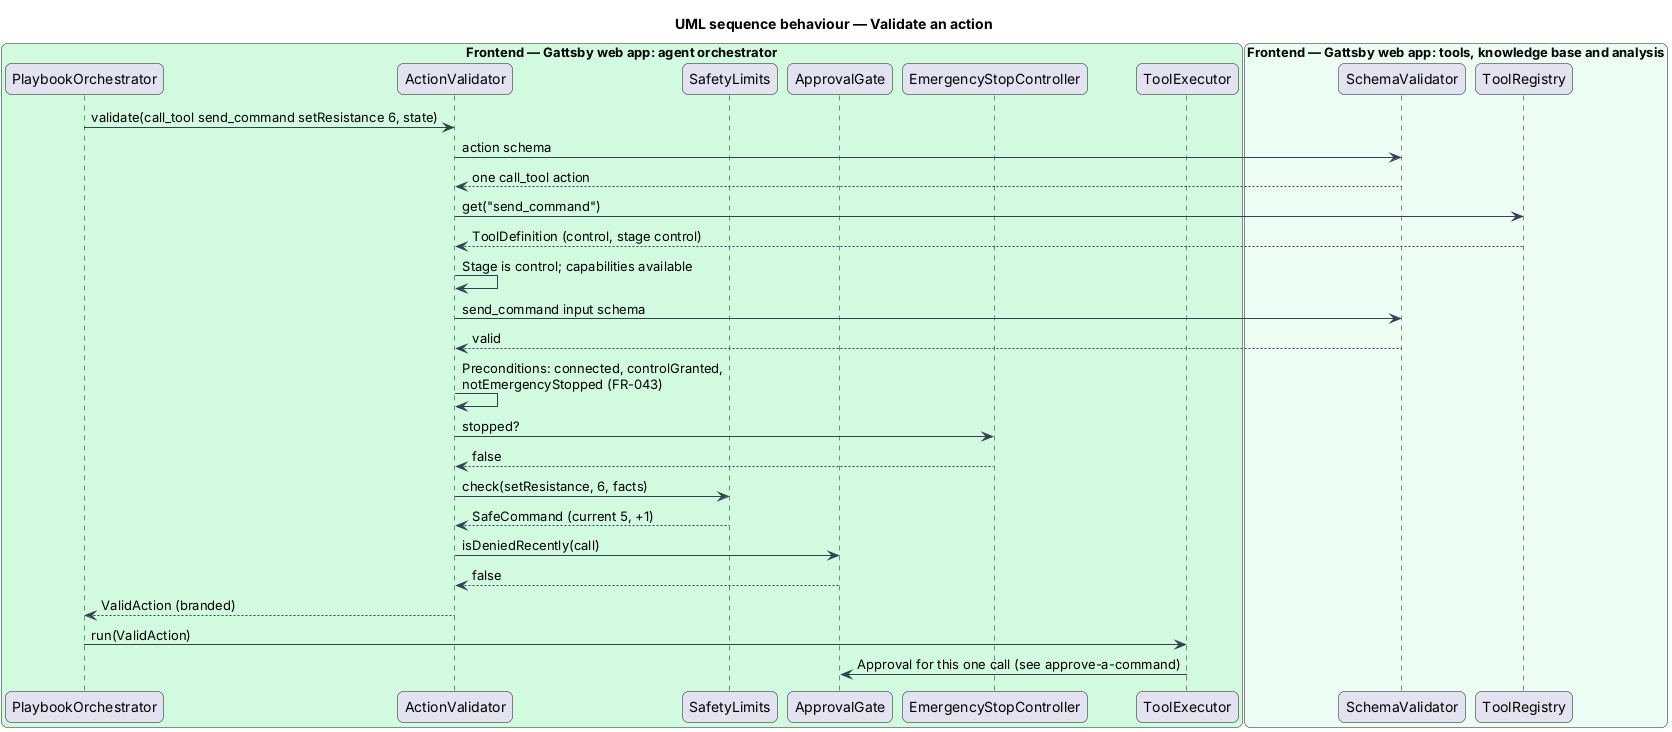

The diagram above was rendered by PlantUML. Its source (embedded in the PNG):
@startuml
title UML sequence behaviour — Validate an action
skinparam backgroundColor #FFFFFF
skinparam shadowing false
skinparam roundcorner 12
skinparam defaultFontName Arial
skinparam ArrowColor #344054
skinparam rectangle {
  BorderColor #344054
  FontColor #101828
}
skinparam package {
  BorderColor #667085
  FontColor #101828
  BackgroundColor #F9FAFB
}
box "Frontend — Gattsby web app: agent orchestrator" #D1FADF
  participant "PlaybookOrchestrator" as orch
  participant "ActionValidator" as validator
  participant "SafetyLimits" as limits
  participant "ApprovalGate" as gate
  participant "EmergencyStopController" as estop
  participant "ToolExecutor" as executor
end box
box "Frontend — Gattsby web app: tools, knowledge base and analysis" #ECFDF3
  participant "SchemaValidator" as schema
  participant "ToolRegistry" as registry
end box

orch -> validator : validate(call_tool send_command setResistance 6, state)
validator -> schema : action schema
schema --> validator : one call_tool action
validator -> registry : get("send_command")
registry --> validator : ToolDefinition (control, stage control)
validator -> validator : Stage is control; capabilities available
validator -> schema : send_command input schema
schema --> validator : valid
validator -> validator : Preconditions: connected, controlGranted,\nnotEmergencyStopped (FR-043)
validator -> estop : stopped?
estop --> validator : false
validator -> limits : check(setResistance, 6, facts)
limits --> validator : SafeCommand (current 5, +1)
validator -> gate : isDeniedRecently(call)
gate --> validator : false
validator --> orch : ValidAction (branded)
orch -> executor : run(ValidAction)
executor -> gate : Approval for this one call (see approve-a-command)
@enduml